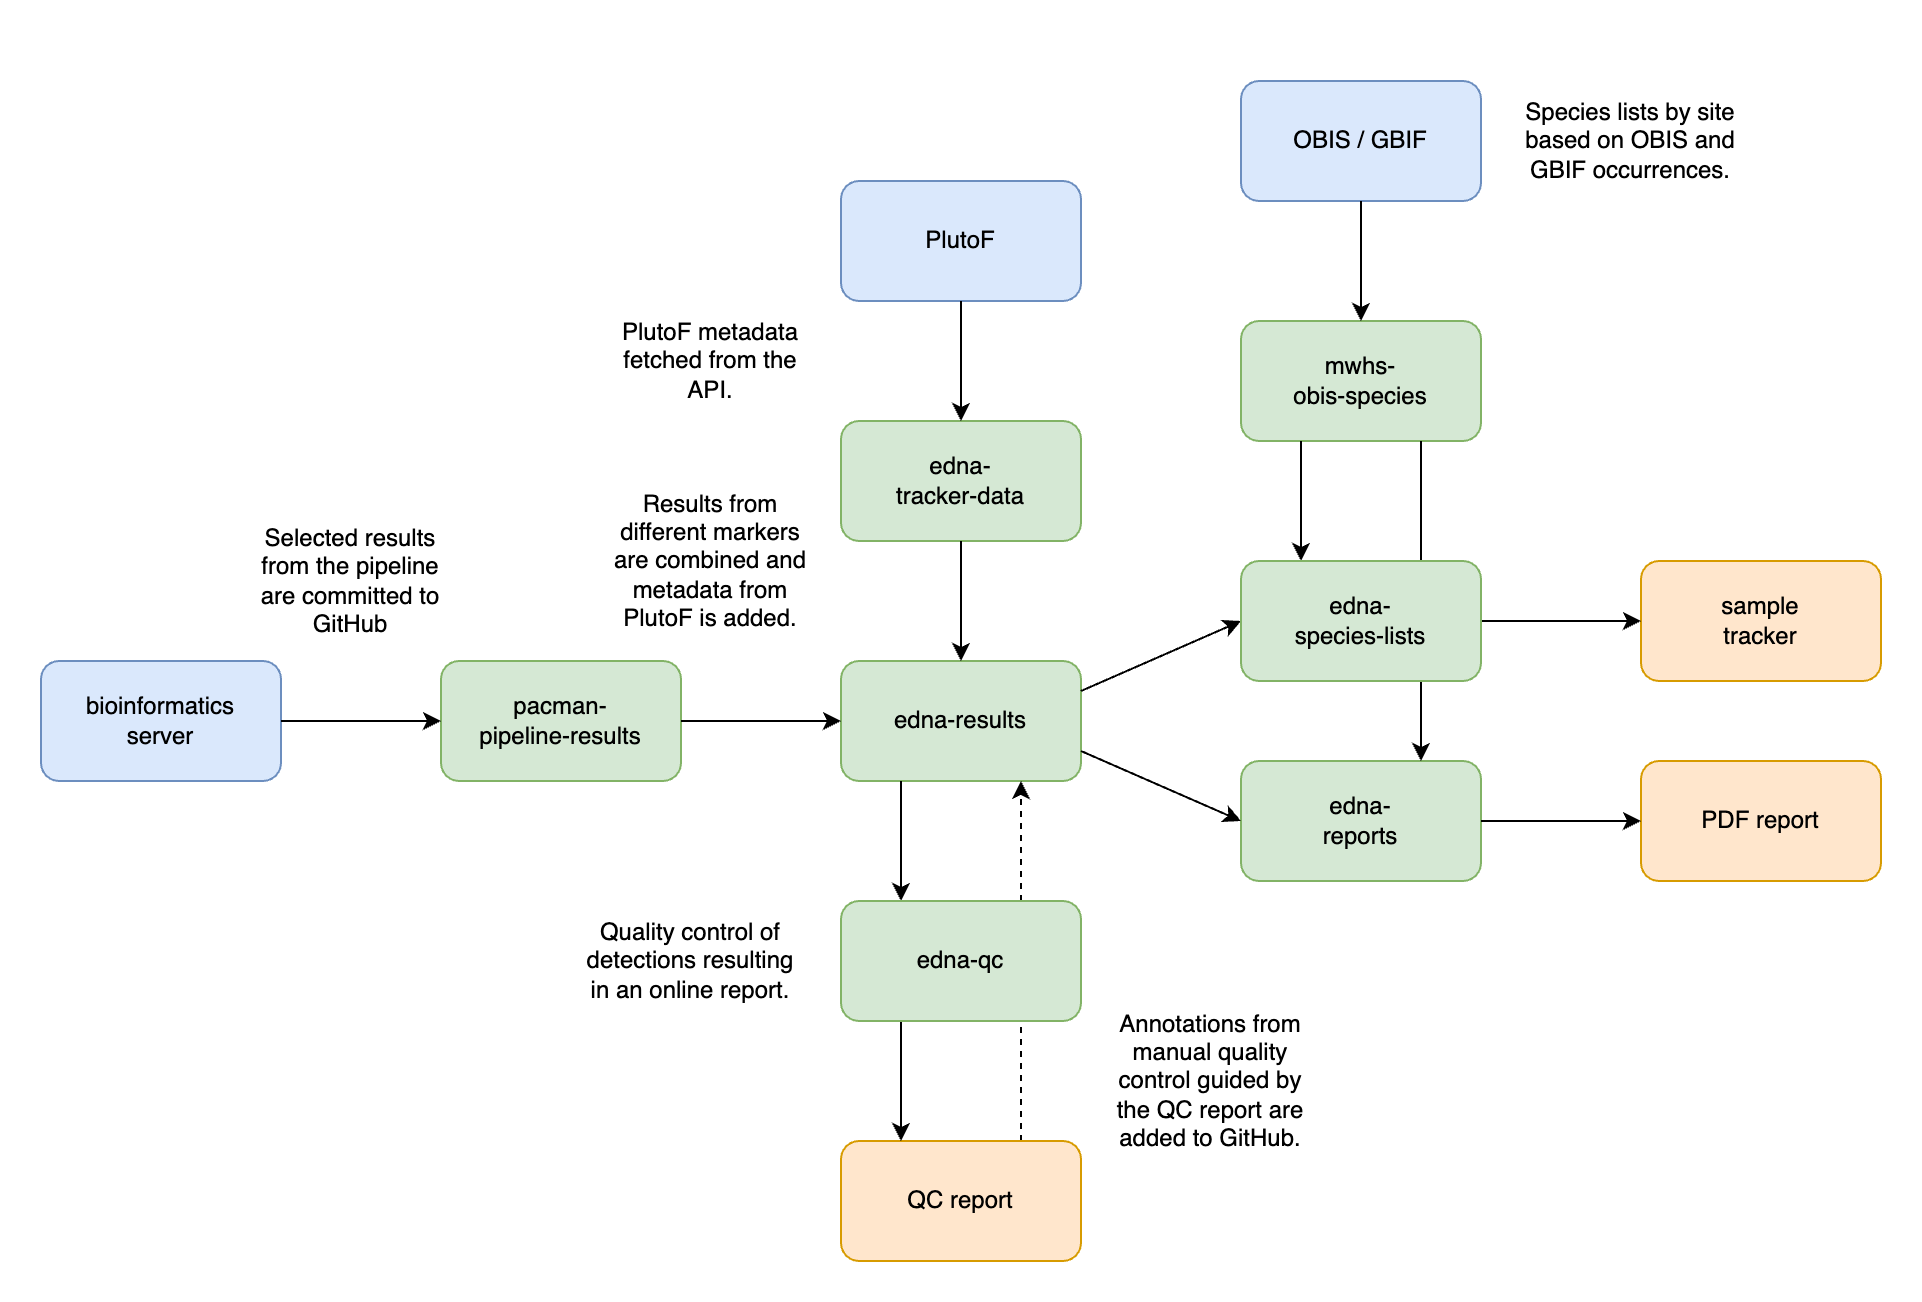

The diagram above was exported from draw.io. Its source (the exported page's mxGraphModel, read from the mxfile embedded in the PNG):
<mxGraphModel dx="2066" dy="1142" grid="1" gridSize="10" guides="1" tooltips="1" connect="1" arrows="1" fold="1" page="1" pageScale="1" pageWidth="2339" pageHeight="3300" math="0" shadow="0">
  <root>
    <mxCell id="0" />
    <mxCell id="1" parent="0" />
    <mxCell id="00Istw00UejqudKjmd_U-1" value="pacman-&lt;br&gt;pipeline-results" style="rounded=1;whiteSpace=wrap;html=1;fillColor=#d5e8d4;strokeColor=#82b366;" vertex="1" parent="1">
      <mxGeometry x="360" y="440" width="120" height="60" as="geometry" />
    </mxCell>
    <mxCell id="00Istw00UejqudKjmd_U-2" value="edna-results" style="rounded=1;whiteSpace=wrap;html=1;fillColor=#d5e8d4;strokeColor=#82b366;" vertex="1" parent="1">
      <mxGeometry x="560" y="440" width="120" height="60" as="geometry" />
    </mxCell>
    <mxCell id="00Istw00UejqudKjmd_U-4" value="" style="endArrow=classic;html=1;rounded=0;entryX=0;entryY=0.5;entryDx=0;entryDy=0;exitX=1;exitY=0.5;exitDx=0;exitDy=0;" edge="1" parent="1" source="00Istw00UejqudKjmd_U-1" target="00Istw00UejqudKjmd_U-2">
      <mxGeometry width="50" height="50" relative="1" as="geometry">
        <mxPoint x="540" y="610" as="sourcePoint" />
        <mxPoint x="590" y="560" as="targetPoint" />
      </mxGeometry>
    </mxCell>
    <mxCell id="00Istw00UejqudKjmd_U-5" value="" style="endArrow=classic;html=1;rounded=0;entryX=0.25;entryY=0;entryDx=0;entryDy=0;exitX=0.25;exitY=1;exitDx=0;exitDy=0;" edge="1" parent="1" source="00Istw00UejqudKjmd_U-2" target="00Istw00UejqudKjmd_U-3">
      <mxGeometry width="50" height="50" relative="1" as="geometry">
        <mxPoint x="490" y="480" as="sourcePoint" />
        <mxPoint x="570" y="480" as="targetPoint" />
      </mxGeometry>
    </mxCell>
    <mxCell id="00Istw00UejqudKjmd_U-6" value="" style="endArrow=classic;html=1;rounded=0;exitX=0.75;exitY=0;exitDx=0;exitDy=0;entryX=0.75;entryY=1;entryDx=0;entryDy=0;dashed=1;" edge="1" parent="1" source="00Istw00UejqudKjmd_U-27" target="00Istw00UejqudKjmd_U-2">
      <mxGeometry width="50" height="50" relative="1" as="geometry">
        <mxPoint x="500" y="490" as="sourcePoint" />
        <mxPoint x="630" y="520" as="targetPoint" />
      </mxGeometry>
    </mxCell>
    <mxCell id="00Istw00UejqudKjmd_U-8" value="" style="endArrow=classic;html=1;rounded=0;entryX=0;entryY=0.5;entryDx=0;entryDy=0;exitX=1;exitY=0.25;exitDx=0;exitDy=0;" edge="1" parent="1" source="00Istw00UejqudKjmd_U-2" target="00Istw00UejqudKjmd_U-7">
      <mxGeometry width="50" height="50" relative="1" as="geometry">
        <mxPoint x="690" y="600" as="sourcePoint" />
        <mxPoint x="740" y="550" as="targetPoint" />
      </mxGeometry>
    </mxCell>
    <mxCell id="00Istw00UejqudKjmd_U-9" value="mwhs-&lt;br&gt;obis-species" style="rounded=1;whiteSpace=wrap;html=1;fillColor=#d5e8d4;strokeColor=#82b366;" vertex="1" parent="1">
      <mxGeometry x="760" y="270" width="120" height="60" as="geometry" />
    </mxCell>
    <mxCell id="00Istw00UejqudKjmd_U-10" value="" style="endArrow=classic;html=1;rounded=0;exitX=0.25;exitY=1;exitDx=0;exitDy=0;entryX=0.25;entryY=0;entryDx=0;entryDy=0;" edge="1" parent="1" source="00Istw00UejqudKjmd_U-9" target="00Istw00UejqudKjmd_U-7">
      <mxGeometry width="50" height="50" relative="1" as="geometry">
        <mxPoint x="690" y="480" as="sourcePoint" />
        <mxPoint x="770" y="480" as="targetPoint" />
      </mxGeometry>
    </mxCell>
    <mxCell id="00Istw00UejqudKjmd_U-11" value="edna-&lt;br&gt;tracker-data" style="rounded=1;whiteSpace=wrap;html=1;fillColor=#d5e8d4;strokeColor=#82b366;" vertex="1" parent="1">
      <mxGeometry x="560" y="320" width="120" height="60" as="geometry" />
    </mxCell>
    <mxCell id="00Istw00UejqudKjmd_U-12" value="" style="endArrow=classic;html=1;rounded=0;exitX=0.5;exitY=1;exitDx=0;exitDy=0;" edge="1" parent="1" source="00Istw00UejqudKjmd_U-11" target="00Istw00UejqudKjmd_U-2">
      <mxGeometry width="50" height="50" relative="1" as="geometry">
        <mxPoint x="830" y="370" as="sourcePoint" />
        <mxPoint x="830" y="450" as="targetPoint" />
      </mxGeometry>
    </mxCell>
    <mxCell id="00Istw00UejqudKjmd_U-13" value="PlutoF" style="rounded=1;whiteSpace=wrap;html=1;fillColor=#dae8fc;strokeColor=#6c8ebf;" vertex="1" parent="1">
      <mxGeometry x="560" y="200" width="120" height="60" as="geometry" />
    </mxCell>
    <mxCell id="00Istw00UejqudKjmd_U-14" value="" style="endArrow=classic;html=1;rounded=0;exitX=0.5;exitY=1;exitDx=0;exitDy=0;entryX=0.5;entryY=0;entryDx=0;entryDy=0;" edge="1" parent="1" source="00Istw00UejqudKjmd_U-13" target="00Istw00UejqudKjmd_U-11">
      <mxGeometry width="50" height="50" relative="1" as="geometry">
        <mxPoint x="630" y="370" as="sourcePoint" />
        <mxPoint x="630" y="450" as="targetPoint" />
      </mxGeometry>
    </mxCell>
    <mxCell id="00Istw00UejqudKjmd_U-15" value="sample&lt;br&gt;tracker" style="rounded=1;whiteSpace=wrap;html=1;fillColor=#ffe6cc;strokeColor=#d79b00;" vertex="1" parent="1">
      <mxGeometry x="960" y="390" width="120" height="60" as="geometry" />
    </mxCell>
    <mxCell id="00Istw00UejqudKjmd_U-16" value="" style="endArrow=classic;html=1;rounded=0;exitX=1;exitY=0.5;exitDx=0;exitDy=0;entryX=0;entryY=0.5;entryDx=0;entryDy=0;" edge="1" parent="1" source="00Istw00UejqudKjmd_U-7" target="00Istw00UejqudKjmd_U-15">
      <mxGeometry width="50" height="50" relative="1" as="geometry">
        <mxPoint x="830" y="370" as="sourcePoint" />
        <mxPoint x="830" y="450" as="targetPoint" />
      </mxGeometry>
    </mxCell>
    <mxCell id="00Istw00UejqudKjmd_U-17" value="edna-&lt;br&gt;reports" style="rounded=1;whiteSpace=wrap;html=1;fillColor=#d5e8d4;strokeColor=#82b366;" vertex="1" parent="1">
      <mxGeometry x="760" y="490" width="120" height="60" as="geometry" />
    </mxCell>
    <mxCell id="00Istw00UejqudKjmd_U-18" value="" style="endArrow=classic;html=1;rounded=0;entryX=0;entryY=0.5;entryDx=0;entryDy=0;exitX=1;exitY=0.75;exitDx=0;exitDy=0;" edge="1" parent="1" source="00Istw00UejqudKjmd_U-2" target="00Istw00UejqudKjmd_U-17">
      <mxGeometry width="50" height="50" relative="1" as="geometry">
        <mxPoint x="690" y="465" as="sourcePoint" />
        <mxPoint x="770" y="430" as="targetPoint" />
      </mxGeometry>
    </mxCell>
    <mxCell id="00Istw00UejqudKjmd_U-19" value="PDF report" style="rounded=1;whiteSpace=wrap;html=1;fillColor=#ffe6cc;strokeColor=#d79b00;" vertex="1" parent="1">
      <mxGeometry x="960" y="490" width="120" height="60" as="geometry" />
    </mxCell>
    <mxCell id="00Istw00UejqudKjmd_U-20" value="" style="endArrow=classic;html=1;rounded=0;exitX=1;exitY=0.5;exitDx=0;exitDy=0;entryX=0;entryY=0.5;entryDx=0;entryDy=0;" edge="1" parent="1" source="00Istw00UejqudKjmd_U-17" target="00Istw00UejqudKjmd_U-19">
      <mxGeometry width="50" height="50" relative="1" as="geometry">
        <mxPoint x="890" y="430" as="sourcePoint" />
        <mxPoint x="970" y="430" as="targetPoint" />
      </mxGeometry>
    </mxCell>
    <mxCell id="00Istw00UejqudKjmd_U-21" value="bioinformatics&lt;br&gt;server" style="rounded=1;whiteSpace=wrap;html=1;fillColor=#dae8fc;strokeColor=#6c8ebf;" vertex="1" parent="1">
      <mxGeometry x="160" y="440" width="120" height="60" as="geometry" />
    </mxCell>
    <mxCell id="00Istw00UejqudKjmd_U-22" value="" style="endArrow=classic;html=1;rounded=0;entryX=0;entryY=0.5;entryDx=0;entryDy=0;exitX=1;exitY=0.5;exitDx=0;exitDy=0;" edge="1" parent="1" source="00Istw00UejqudKjmd_U-21" target="00Istw00UejqudKjmd_U-1">
      <mxGeometry width="50" height="50" relative="1" as="geometry">
        <mxPoint x="490" y="480" as="sourcePoint" />
        <mxPoint x="570" y="480" as="targetPoint" />
      </mxGeometry>
    </mxCell>
    <mxCell id="00Istw00UejqudKjmd_U-23" value="" style="endArrow=classic;html=1;rounded=0;exitX=0.75;exitY=1;exitDx=0;exitDy=0;entryX=0.75;entryY=0;entryDx=0;entryDy=0;" edge="1" parent="1" source="00Istw00UejqudKjmd_U-9" target="00Istw00UejqudKjmd_U-17">
      <mxGeometry width="50" height="50" relative="1" as="geometry">
        <mxPoint x="800" y="320" as="sourcePoint" />
        <mxPoint x="800" y="400" as="targetPoint" />
      </mxGeometry>
    </mxCell>
    <mxCell id="00Istw00UejqudKjmd_U-7" value="edna-&lt;br&gt;species-lists" style="rounded=1;whiteSpace=wrap;html=1;fillColor=#d5e8d4;strokeColor=#82b366;" vertex="1" parent="1">
      <mxGeometry x="760" y="390" width="120" height="60" as="geometry" />
    </mxCell>
    <mxCell id="00Istw00UejqudKjmd_U-24" value="Selected results from the pipeline are committed to GitHub" style="text;html=1;strokeColor=none;fillColor=none;align=center;verticalAlign=middle;whiteSpace=wrap;rounded=0;" vertex="1" parent="1">
      <mxGeometry x="260" y="350" width="110" height="100" as="geometry" />
    </mxCell>
    <mxCell id="00Istw00UejqudKjmd_U-25" value="Results from different markers are combined and metadata from PlutoF is added." style="text;html=1;strokeColor=none;fillColor=none;align=center;verticalAlign=middle;whiteSpace=wrap;rounded=0;" vertex="1" parent="1">
      <mxGeometry x="440" y="340" width="110" height="100" as="geometry" />
    </mxCell>
    <mxCell id="00Istw00UejqudKjmd_U-26" value="Quality control of detections resulting in an online report." style="text;html=1;strokeColor=none;fillColor=none;align=center;verticalAlign=middle;whiteSpace=wrap;rounded=0;" vertex="1" parent="1">
      <mxGeometry x="430" y="540" width="110" height="100" as="geometry" />
    </mxCell>
    <mxCell id="00Istw00UejqudKjmd_U-27" value="QC report" style="rounded=1;whiteSpace=wrap;html=1;fillColor=#ffe6cc;strokeColor=#d79b00;" vertex="1" parent="1">
      <mxGeometry x="560" y="680" width="120" height="60" as="geometry" />
    </mxCell>
    <mxCell id="00Istw00UejqudKjmd_U-28" value="" style="endArrow=classic;html=1;rounded=0;entryX=0.25;entryY=0;entryDx=0;entryDy=0;exitX=0.25;exitY=1;exitDx=0;exitDy=0;" edge="1" parent="1" source="00Istw00UejqudKjmd_U-3" target="00Istw00UejqudKjmd_U-27">
      <mxGeometry width="50" height="50" relative="1" as="geometry">
        <mxPoint x="600" y="490" as="sourcePoint" />
        <mxPoint x="600" y="570" as="targetPoint" />
      </mxGeometry>
    </mxCell>
    <mxCell id="00Istw00UejqudKjmd_U-3" value="edna-qc" style="rounded=1;whiteSpace=wrap;html=1;fillColor=#d5e8d4;strokeColor=#82b366;" vertex="1" parent="1">
      <mxGeometry x="560" y="560" width="120" height="60" as="geometry" />
    </mxCell>
    <mxCell id="00Istw00UejqudKjmd_U-29" value="Annotations from manual quality control guided by the QC report are added to GitHub." style="text;html=1;strokeColor=none;fillColor=none;align=center;verticalAlign=middle;whiteSpace=wrap;rounded=0;" vertex="1" parent="1">
      <mxGeometry x="690" y="600" width="110" height="100" as="geometry" />
    </mxCell>
    <mxCell id="00Istw00UejqudKjmd_U-30" value="Species lists by site based on OBIS and GBIF occurrences." style="text;html=1;strokeColor=none;fillColor=none;align=center;verticalAlign=middle;whiteSpace=wrap;rounded=0;" vertex="1" parent="1">
      <mxGeometry x="900" y="130" width="110" height="100" as="geometry" />
    </mxCell>
    <mxCell id="00Istw00UejqudKjmd_U-31" value="OBIS / GBIF" style="rounded=1;whiteSpace=wrap;html=1;fillColor=#dae8fc;strokeColor=#6c8ebf;" vertex="1" parent="1">
      <mxGeometry x="760" y="150" width="120" height="60" as="geometry" />
    </mxCell>
    <mxCell id="00Istw00UejqudKjmd_U-32" value="" style="endArrow=classic;html=1;rounded=0;exitX=0.5;exitY=1;exitDx=0;exitDy=0;" edge="1" parent="1" source="00Istw00UejqudKjmd_U-31" target="00Istw00UejqudKjmd_U-9">
      <mxGeometry width="50" height="50" relative="1" as="geometry">
        <mxPoint x="630" y="230" as="sourcePoint" />
        <mxPoint x="630" y="310" as="targetPoint" />
      </mxGeometry>
    </mxCell>
    <mxCell id="00Istw00UejqudKjmd_U-33" value="PlutoF metadata&lt;br&gt;fetched from the API." style="text;html=1;strokeColor=none;fillColor=none;align=center;verticalAlign=middle;whiteSpace=wrap;rounded=0;" vertex="1" parent="1">
      <mxGeometry x="440" y="260" width="110" height="60" as="geometry" />
    </mxCell>
  </root>
</mxGraphModel>